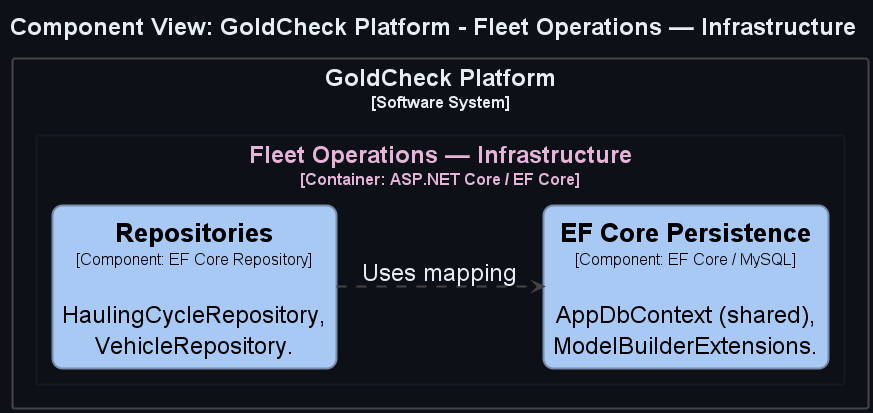

The diagram above was rendered by PlantUML. Its source (embedded in the PNG):
@startuml
title <size:24>Component View: GoldCheck Platform - Fleet Operations — Infrastructure</size>

set separator none
left to right direction
skinparam ranksep 50
skinparam nodesep 13
hide stereotype

<style>
  root {
    BackgroundColor: #0d1117;
    FontColor: #e6edf3;
  }
  // Element,Component
  .Element-RWxlbWVudCxDb21wb25lbnQ= {
    BackgroundColor: #a9c9f5;
    LineColor: #768cab;
    LineStyle: 0;
    LineThickness: 2;
    RoundCorner: 20;
    FontColor: #000000;
    FontSize: 24;
    HorizontalAlignment: center;
    Shadowing: 0;
    MaximumWidth: 450;
  }
  // Relationship
  .Relationship-UmVsYXRpb25zaGlw {
    LineThickness: 2;
    LineStyle: 10-10;
    LineColor: #444444;
    FontColor: #e6edf3;
    FontSize: 24;
  }
  // Fleet Operations — Infrastructure
  .Boundary-RmxlZXQgT3BlcmF0aW9ucyDigJQgSW5mcmFzdHJ1Y3R1cmU= {
    BackgroundColor: #0d1117;
    LineColor: #131923;
    LineStyle: 0;
    LineThickness: 2;
    FontColor: #e6b3d9;
    FontSize: 24;
    HorizontalAlignment: center;
    Shadowing: 0;
  }
  // GoldCheck Platform
  .Boundary-R29sZENoZWNrIFBsYXRmb3Jt {
    BackgroundColor: #0d1117;
    LineColor: #444444;
    LineStyle: 0;
    LineThickness: 2;
    FontColor: #e6edf3;
    FontSize: 24;
    HorizontalAlignment: center;
    Shadowing: 0;
  }
</style>

rectangle "GoldCheck Platform\n<size:16>[Software System]</size>" <<Boundary-R29sZENoZWNrIFBsYXRmb3Jt>> {
  rectangle "Fleet Operations — Infrastructure\n<size:16>[Container: ASP.NET Core / EF Core]</size>" <<Boundary-RmxlZXQgT3BlcmF0aW9ucyDigJQgSW5mcmFzdHJ1Y3R1cmU=>> {
    rectangle "==Repositories\n<size:16>[Component: EF Core Repository]</size>\n\nHaulingCycleRepository, VehicleRepository." <<Element-RWxlbWVudCxDb21wb25lbnQ=>> as GoldCheckPlatform.FleetOperationsInfrastructure.Repositories
    rectangle "==EF Core Persistence\n<size:16>[Component: EF Core / MySQL]</size>\n\nAppDbContext (shared), ModelBuilderExtensions." <<Element-RWxlbWVudCxDb21wb25lbnQ=>> as GoldCheckPlatform.FleetOperationsInfrastructure.EFCorePersistence
  }

}

GoldCheckPlatform.FleetOperationsInfrastructure.Repositories --> GoldCheckPlatform.FleetOperationsInfrastructure.EFCorePersistence <<Relationship-UmVsYXRpb25zaGlw>> : "Uses mapping"

@enduml